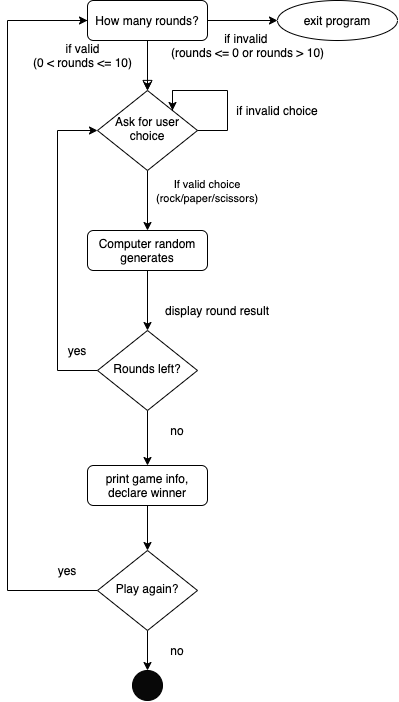

The diagram above was exported from draw.io. Its source (the exported page's mxGraphModel, read from the mxfile embedded in the PNG):
<mxGraphModel dx="655" dy="395" grid="1" gridSize="10" guides="1" tooltips="1" connect="1" arrows="1" fold="1" page="1" pageScale="1" pageWidth="827" pageHeight="1169" math="0" shadow="0">
  <root>
    <mxCell id="WIyWlLk6GJQsqaUBKTNV-0" />
    <mxCell id="WIyWlLk6GJQsqaUBKTNV-1" parent="WIyWlLk6GJQsqaUBKTNV-0" />
    <mxCell id="WIyWlLk6GJQsqaUBKTNV-2" value="" style="rounded=0;html=1;jettySize=auto;orthogonalLoop=1;fontSize=11;endArrow=block;endFill=0;endSize=8;strokeWidth=1;shadow=0;labelBackgroundColor=none;edgeStyle=orthogonalEdgeStyle;" parent="WIyWlLk6GJQsqaUBKTNV-1" source="WIyWlLk6GJQsqaUBKTNV-3" target="WIyWlLk6GJQsqaUBKTNV-6" edge="1">
      <mxGeometry relative="1" as="geometry" />
    </mxCell>
    <mxCell id="dfymH7g4_bwYvekCtH1E-0" value="" style="edgeStyle=orthogonalEdgeStyle;rounded=0;orthogonalLoop=1;jettySize=auto;html=1;" edge="1" parent="WIyWlLk6GJQsqaUBKTNV-1" source="WIyWlLk6GJQsqaUBKTNV-3" target="WIyWlLk6GJQsqaUBKTNV-6">
      <mxGeometry relative="1" as="geometry" />
    </mxCell>
    <mxCell id="dfymH7g4_bwYvekCtH1E-28" style="edgeStyle=orthogonalEdgeStyle;rounded=0;orthogonalLoop=1;jettySize=auto;html=1;entryX=0;entryY=0.5;entryDx=0;entryDy=0;" edge="1" parent="WIyWlLk6GJQsqaUBKTNV-1" source="WIyWlLk6GJQsqaUBKTNV-3" target="dfymH7g4_bwYvekCtH1E-27">
      <mxGeometry relative="1" as="geometry" />
    </mxCell>
    <mxCell id="WIyWlLk6GJQsqaUBKTNV-3" value="How many rounds?" style="rounded=1;whiteSpace=wrap;html=1;fontSize=12;glass=0;strokeWidth=1;shadow=0;" parent="WIyWlLk6GJQsqaUBKTNV-1" vertex="1">
      <mxGeometry x="160" y="80" width="120" height="40" as="geometry" />
    </mxCell>
    <mxCell id="WIyWlLk6GJQsqaUBKTNV-5" value="" style="edgeStyle=orthogonalEdgeStyle;rounded=0;html=1;jettySize=auto;orthogonalLoop=1;fontSize=11;endArrow=block;endFill=0;endSize=8;strokeWidth=1;shadow=0;labelBackgroundColor=none;entryX=1;entryY=0;entryDx=0;entryDy=0;" parent="WIyWlLk6GJQsqaUBKTNV-1" source="WIyWlLk6GJQsqaUBKTNV-6" target="WIyWlLk6GJQsqaUBKTNV-6" edge="1">
      <mxGeometry x="0.0952" y="20" relative="1" as="geometry">
        <mxPoint as="offset" />
        <mxPoint x="320" y="210" as="targetPoint" />
        <Array as="points">
          <mxPoint x="245" y="170" />
          <mxPoint x="300" y="170" />
          <mxPoint x="300" y="210" />
          <mxPoint x="245" y="210" />
        </Array>
      </mxGeometry>
    </mxCell>
    <mxCell id="dfymH7g4_bwYvekCtH1E-25" style="edgeStyle=orthogonalEdgeStyle;rounded=0;orthogonalLoop=1;jettySize=auto;html=1;entryX=0.5;entryY=0;entryDx=0;entryDy=0;" edge="1" parent="WIyWlLk6GJQsqaUBKTNV-1" source="WIyWlLk6GJQsqaUBKTNV-6" target="dfymH7g4_bwYvekCtH1E-23">
      <mxGeometry relative="1" as="geometry" />
    </mxCell>
    <mxCell id="WIyWlLk6GJQsqaUBKTNV-6" value="Ask for user choice" style="rhombus;whiteSpace=wrap;html=1;shadow=0;fontFamily=Helvetica;fontSize=12;align=center;strokeWidth=1;spacing=6;spacingTop=-4;" parent="WIyWlLk6GJQsqaUBKTNV-1" vertex="1">
      <mxGeometry x="170" y="170" width="100" height="80" as="geometry" />
    </mxCell>
    <mxCell id="dfymH7g4_bwYvekCtH1E-6" style="edgeStyle=orthogonalEdgeStyle;rounded=0;orthogonalLoop=1;jettySize=auto;html=1;entryX=0.5;entryY=0;entryDx=0;entryDy=0;exitX=0.5;exitY=1;exitDx=0;exitDy=0;" edge="1" parent="WIyWlLk6GJQsqaUBKTNV-1" source="dfymH7g4_bwYvekCtH1E-23" target="dfymH7g4_bwYvekCtH1E-3">
      <mxGeometry relative="1" as="geometry">
        <mxPoint x="220" y="370" as="sourcePoint" />
      </mxGeometry>
    </mxCell>
    <mxCell id="dfymH7g4_bwYvekCtH1E-15" style="edgeStyle=orthogonalEdgeStyle;rounded=0;orthogonalLoop=1;jettySize=auto;html=1;entryX=0.5;entryY=0;entryDx=0;entryDy=0;" edge="1" parent="WIyWlLk6GJQsqaUBKTNV-1" source="WIyWlLk6GJQsqaUBKTNV-11" target="dfymH7g4_bwYvekCtH1E-14">
      <mxGeometry relative="1" as="geometry" />
    </mxCell>
    <mxCell id="WIyWlLk6GJQsqaUBKTNV-11" value="print game info, declare winner" style="rounded=1;whiteSpace=wrap;html=1;fontSize=12;glass=0;strokeWidth=1;shadow=0;" parent="WIyWlLk6GJQsqaUBKTNV-1" vertex="1">
      <mxGeometry x="160" y="545" width="120" height="40" as="geometry" />
    </mxCell>
    <mxCell id="dfymH7g4_bwYvekCtH1E-1" value="if valid&lt;br&gt;(0 &amp;lt; rounds &amp;lt;= 10)" style="text;html=1;align=center;verticalAlign=middle;resizable=0;points=[];autosize=1;" vertex="1" parent="WIyWlLk6GJQsqaUBKTNV-1">
      <mxGeometry x="100" y="120" width="110" height="30" as="geometry" />
    </mxCell>
    <mxCell id="dfymH7g4_bwYvekCtH1E-5" style="edgeStyle=orthogonalEdgeStyle;rounded=0;orthogonalLoop=1;jettySize=auto;html=1;entryX=0.5;entryY=0;entryDx=0;entryDy=0;" edge="1" parent="WIyWlLk6GJQsqaUBKTNV-1" source="dfymH7g4_bwYvekCtH1E-3" target="WIyWlLk6GJQsqaUBKTNV-11">
      <mxGeometry relative="1" as="geometry" />
    </mxCell>
    <mxCell id="dfymH7g4_bwYvekCtH1E-7" style="edgeStyle=orthogonalEdgeStyle;rounded=0;orthogonalLoop=1;jettySize=auto;html=1;entryX=0;entryY=0.5;entryDx=0;entryDy=0;" edge="1" parent="WIyWlLk6GJQsqaUBKTNV-1" source="dfymH7g4_bwYvekCtH1E-3" target="WIyWlLk6GJQsqaUBKTNV-6">
      <mxGeometry relative="1" as="geometry">
        <mxPoint x="100" y="210" as="targetPoint" />
        <Array as="points">
          <mxPoint x="130" y="450" />
          <mxPoint x="130" y="210" />
        </Array>
      </mxGeometry>
    </mxCell>
    <mxCell id="dfymH7g4_bwYvekCtH1E-3" value="Rounds left?" style="rhombus;whiteSpace=wrap;html=1;shadow=0;fontFamily=Helvetica;fontSize=12;align=center;strokeWidth=1;spacing=6;spacingTop=-4;" vertex="1" parent="WIyWlLk6GJQsqaUBKTNV-1">
      <mxGeometry x="170" y="410" width="100" height="80" as="geometry" />
    </mxCell>
    <mxCell id="dfymH7g4_bwYvekCtH1E-8" value="yes" style="text;html=1;strokeColor=none;fillColor=none;align=center;verticalAlign=middle;whiteSpace=wrap;rounded=0;" vertex="1" parent="WIyWlLk6GJQsqaUBKTNV-1">
      <mxGeometry x="130" y="420" width="40" height="20" as="geometry" />
    </mxCell>
    <mxCell id="dfymH7g4_bwYvekCtH1E-9" value="no" style="text;html=1;strokeColor=none;fillColor=none;align=center;verticalAlign=middle;whiteSpace=wrap;rounded=0;" vertex="1" parent="WIyWlLk6GJQsqaUBKTNV-1">
      <mxGeometry x="230" y="500" width="40" height="20" as="geometry" />
    </mxCell>
    <mxCell id="dfymH7g4_bwYvekCtH1E-10" value="" style="endArrow=classic;html=1;entryX=1;entryY=0;entryDx=0;entryDy=0;" edge="1" parent="WIyWlLk6GJQsqaUBKTNV-1" target="WIyWlLk6GJQsqaUBKTNV-6">
      <mxGeometry width="50" height="50" relative="1" as="geometry">
        <mxPoint x="245" y="170" as="sourcePoint" />
        <mxPoint x="430" y="300" as="targetPoint" />
      </mxGeometry>
    </mxCell>
    <mxCell id="dfymH7g4_bwYvekCtH1E-11" value="if invalid choice" style="text;html=1;strokeColor=none;fillColor=none;align=center;verticalAlign=middle;whiteSpace=wrap;rounded=0;" vertex="1" parent="WIyWlLk6GJQsqaUBKTNV-1">
      <mxGeometry x="300" y="180" width="100" height="20" as="geometry" />
    </mxCell>
    <mxCell id="dfymH7g4_bwYvekCtH1E-13" value="display round result" style="text;html=1;strokeColor=none;fillColor=none;align=center;verticalAlign=middle;whiteSpace=wrap;rounded=0;" vertex="1" parent="WIyWlLk6GJQsqaUBKTNV-1">
      <mxGeometry x="230" y="380" width="120" height="20" as="geometry" />
    </mxCell>
    <mxCell id="dfymH7g4_bwYvekCtH1E-16" style="edgeStyle=orthogonalEdgeStyle;rounded=0;orthogonalLoop=1;jettySize=auto;html=1;" edge="1" parent="WIyWlLk6GJQsqaUBKTNV-1" source="dfymH7g4_bwYvekCtH1E-14">
      <mxGeometry relative="1" as="geometry">
        <mxPoint x="160" y="100" as="targetPoint" />
        <Array as="points">
          <mxPoint x="80" y="670" />
          <mxPoint x="80" y="100" />
          <mxPoint x="160" y="100" />
        </Array>
      </mxGeometry>
    </mxCell>
    <mxCell id="dfymH7g4_bwYvekCtH1E-19" style="edgeStyle=orthogonalEdgeStyle;rounded=0;orthogonalLoop=1;jettySize=auto;html=1;entryX=0.5;entryY=0;entryDx=0;entryDy=0;" edge="1" parent="WIyWlLk6GJQsqaUBKTNV-1" source="dfymH7g4_bwYvekCtH1E-14" target="dfymH7g4_bwYvekCtH1E-18">
      <mxGeometry relative="1" as="geometry" />
    </mxCell>
    <mxCell id="dfymH7g4_bwYvekCtH1E-14" value="Play again?" style="rhombus;whiteSpace=wrap;html=1;shadow=0;fontFamily=Helvetica;fontSize=12;align=center;strokeWidth=1;spacing=6;spacingTop=-4;" vertex="1" parent="WIyWlLk6GJQsqaUBKTNV-1">
      <mxGeometry x="170" y="630" width="100" height="80" as="geometry" />
    </mxCell>
    <mxCell id="dfymH7g4_bwYvekCtH1E-17" value="yes" style="text;html=1;strokeColor=none;fillColor=none;align=center;verticalAlign=middle;whiteSpace=wrap;rounded=0;" vertex="1" parent="WIyWlLk6GJQsqaUBKTNV-1">
      <mxGeometry x="120" y="640" width="40" height="20" as="geometry" />
    </mxCell>
    <mxCell id="dfymH7g4_bwYvekCtH1E-18" value="" style="ellipse;whiteSpace=wrap;html=1;aspect=fixed;fillColor=#080808;" vertex="1" parent="WIyWlLk6GJQsqaUBKTNV-1">
      <mxGeometry x="205" y="750" width="30" height="30" as="geometry" />
    </mxCell>
    <mxCell id="dfymH7g4_bwYvekCtH1E-21" value="no" style="text;html=1;strokeColor=none;fillColor=none;align=center;verticalAlign=middle;whiteSpace=wrap;rounded=0;" vertex="1" parent="WIyWlLk6GJQsqaUBKTNV-1">
      <mxGeometry x="230" y="720" width="40" height="20" as="geometry" />
    </mxCell>
    <mxCell id="dfymH7g4_bwYvekCtH1E-23" value="&lt;span&gt;Computer random generates&lt;/span&gt;" style="rounded=1;whiteSpace=wrap;html=1;fontSize=12;glass=0;strokeWidth=1;shadow=0;" vertex="1" parent="WIyWlLk6GJQsqaUBKTNV-1">
      <mxGeometry x="160" y="310" width="120" height="40" as="geometry" />
    </mxCell>
    <mxCell id="dfymH7g4_bwYvekCtH1E-26" value="&lt;span style=&quot;font-size: 11px&quot;&gt;If valid choice (rock/paper/scissors)&lt;/span&gt;" style="text;html=1;strokeColor=none;fillColor=none;align=center;verticalAlign=middle;whiteSpace=wrap;rounded=0;" vertex="1" parent="WIyWlLk6GJQsqaUBKTNV-1">
      <mxGeometry x="230" y="260" width="100" height="20" as="geometry" />
    </mxCell>
    <mxCell id="dfymH7g4_bwYvekCtH1E-27" value="exit program" style="ellipse;whiteSpace=wrap;html=1;fillColor=#FFFFFF;" vertex="1" parent="WIyWlLk6GJQsqaUBKTNV-1">
      <mxGeometry x="350" y="80" width="120" height="40" as="geometry" />
    </mxCell>
    <mxCell id="dfymH7g4_bwYvekCtH1E-29" value="if invalid &lt;br&gt;(rounds &amp;lt;= 0 or rounds &amp;gt; 10)" style="text;html=1;align=center;verticalAlign=middle;resizable=0;points=[];autosize=1;" vertex="1" parent="WIyWlLk6GJQsqaUBKTNV-1">
      <mxGeometry x="235" y="110" width="170" height="30" as="geometry" />
    </mxCell>
  </root>
</mxGraphModel>